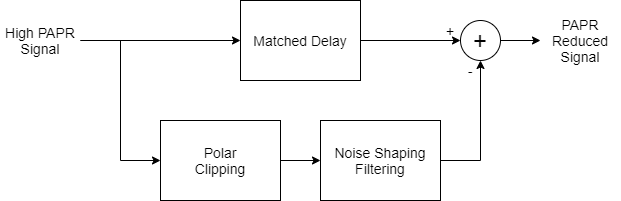

The diagram above was exported from draw.io. Its source (the exported page's mxGraphModel, read from the mxfile embedded in the PNG):
<mxGraphModel dx="1866" dy="588" grid="1" gridSize="10" guides="1" tooltips="1" connect="1" arrows="1" fold="1" page="1" pageScale="1" pageWidth="850" pageHeight="1100" math="0" shadow="0">
  <root>
    <mxCell id="0" />
    <mxCell id="1" parent="0" />
    <mxCell id="Prw6NZyz33EkwtxirBDj-1" value="" style="endArrow=classic;html=1;fontSize=14;entryX=0;entryY=0.5;entryDx=0;entryDy=0;exitX=1;exitY=0.5;exitDx=0;exitDy=0;" parent="1" source="Prw6NZyz33EkwtxirBDj-5" target="Prw6NZyz33EkwtxirBDj-3" edge="1">
      <mxGeometry width="50" height="50" relative="1" as="geometry">
        <mxPoint x="-770" y="150" as="sourcePoint" />
        <mxPoint x="-720" y="100" as="targetPoint" />
      </mxGeometry>
    </mxCell>
    <mxCell id="Prw6NZyz33EkwtxirBDj-2" style="edgeStyle=orthogonalEdgeStyle;rounded=0;orthogonalLoop=1;jettySize=auto;html=1;exitX=1;exitY=0.5;exitDx=0;exitDy=0;entryX=0;entryY=0.5;entryDx=0;entryDy=0;fontSize=14;" parent="1" source="Prw6NZyz33EkwtxirBDj-3" target="Prw6NZyz33EkwtxirBDj-9" edge="1">
      <mxGeometry relative="1" as="geometry" />
    </mxCell>
    <mxCell id="Prw6NZyz33EkwtxirBDj-3" value="Matched Delay" style="rounded=0;whiteSpace=wrap;html=1;fontSize=14;" parent="1" vertex="1">
      <mxGeometry x="-560" y="80" width="120" height="80" as="geometry" />
    </mxCell>
    <mxCell id="Prw6NZyz33EkwtxirBDj-4" style="edgeStyle=orthogonalEdgeStyle;rounded=0;orthogonalLoop=1;jettySize=auto;html=1;exitX=1;exitY=0.5;exitDx=0;exitDy=0;entryX=0;entryY=0.5;entryDx=0;entryDy=0;fontSize=14;" parent="1" source="Prw6NZyz33EkwtxirBDj-5" target="Prw6NZyz33EkwtxirBDj-7" edge="1">
      <mxGeometry relative="1" as="geometry" />
    </mxCell>
    <mxCell id="Prw6NZyz33EkwtxirBDj-5" value="High PAPR Signal" style="text;html=1;strokeColor=none;fillColor=none;align=center;verticalAlign=middle;whiteSpace=wrap;rounded=0;fontSize=14;" parent="1" vertex="1">
      <mxGeometry x="-800" y="80" width="80" height="80" as="geometry" />
    </mxCell>
    <mxCell id="Prw6NZyz33EkwtxirBDj-6" style="edgeStyle=orthogonalEdgeStyle;rounded=0;orthogonalLoop=1;jettySize=auto;html=1;exitX=1;exitY=0.5;exitDx=0;exitDy=0;entryX=0.5;entryY=1;entryDx=0;entryDy=0;fontSize=14;" parent="1" source="oSALoNAHHQ0BqrgJqeOY-1" target="Prw6NZyz33EkwtxirBDj-9" edge="1">
      <mxGeometry relative="1" as="geometry" />
    </mxCell>
    <mxCell id="Prw6NZyz33EkwtxirBDj-7" value="Polar&lt;br&gt;Clipping" style="rounded=0;whiteSpace=wrap;html=1;fontSize=14;" parent="1" vertex="1">
      <mxGeometry x="-640" y="200" width="120" height="80" as="geometry" />
    </mxCell>
    <mxCell id="Prw6NZyz33EkwtxirBDj-8" style="edgeStyle=orthogonalEdgeStyle;rounded=0;orthogonalLoop=1;jettySize=auto;html=1;exitX=1;exitY=0.5;exitDx=0;exitDy=0;entryX=0;entryY=0.5;entryDx=0;entryDy=0;fontSize=14;" parent="1" source="Prw6NZyz33EkwtxirBDj-9" target="Prw6NZyz33EkwtxirBDj-10" edge="1">
      <mxGeometry relative="1" as="geometry" />
    </mxCell>
    <mxCell id="Prw6NZyz33EkwtxirBDj-9" value="+" style="ellipse;whiteSpace=wrap;html=1;aspect=fixed;fontSize=24;" parent="1" vertex="1">
      <mxGeometry x="-340" y="100" width="40" height="40" as="geometry" />
    </mxCell>
    <mxCell id="Prw6NZyz33EkwtxirBDj-10" value="PAPR Reduced Signal" style="text;html=1;strokeColor=none;fillColor=none;align=center;verticalAlign=middle;whiteSpace=wrap;rounded=0;fontSize=14;" parent="1" vertex="1">
      <mxGeometry x="-260" y="80" width="80" height="80" as="geometry" />
    </mxCell>
    <mxCell id="Prw6NZyz33EkwtxirBDj-11" value="+" style="text;html=1;strokeColor=none;fillColor=none;align=center;verticalAlign=middle;whiteSpace=wrap;rounded=0;fontSize=14;" parent="1" vertex="1">
      <mxGeometry x="-360" y="100" width="20" height="20" as="geometry" />
    </mxCell>
    <mxCell id="Prw6NZyz33EkwtxirBDj-12" value="-" style="text;html=1;strokeColor=none;fillColor=none;align=center;verticalAlign=middle;whiteSpace=wrap;rounded=0;fontSize=14;" parent="1" vertex="1">
      <mxGeometry x="-340" y="140" width="20" height="20" as="geometry" />
    </mxCell>
    <mxCell id="oSALoNAHHQ0BqrgJqeOY-1" value="Noise Shaping&lt;br&gt;Filtering" style="rounded=0;whiteSpace=wrap;html=1;fontSize=14;" vertex="1" parent="1">
      <mxGeometry x="-480" y="200" width="120" height="80" as="geometry" />
    </mxCell>
    <mxCell id="oSALoNAHHQ0BqrgJqeOY-2" style="edgeStyle=orthogonalEdgeStyle;rounded=0;orthogonalLoop=1;jettySize=auto;html=1;exitX=1;exitY=0.5;exitDx=0;exitDy=0;entryX=0;entryY=0.5;entryDx=0;entryDy=0;fontSize=14;" edge="1" parent="1" source="Prw6NZyz33EkwtxirBDj-7" target="oSALoNAHHQ0BqrgJqeOY-1">
      <mxGeometry relative="1" as="geometry">
        <mxPoint x="-520" y="240" as="sourcePoint" />
        <mxPoint x="-310" y="140" as="targetPoint" />
      </mxGeometry>
    </mxCell>
  </root>
</mxGraphModel>